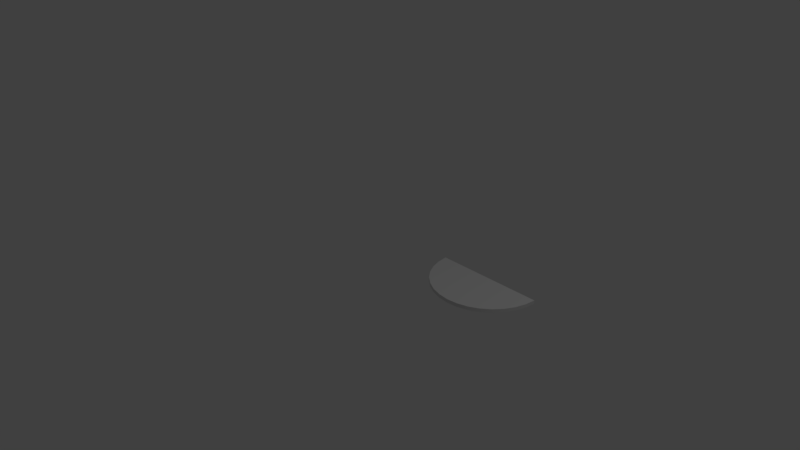 # Source: half_circle_workbench.blend  (saved by Blender 2.79.0; exported with 4.5.12 LTS)
import bpy
from mathutils import Matrix  # noqa: F401  (used for matrix-valued properties, if any)

bpy.ops.wm.read_factory_settings(use_empty=True)
scene = bpy.context.scene
scene.name = 'Scene'

# ---- collections
col_collection_1 = bpy.data.collections.new('Collection 1'); scene.collection.children.link(col_collection_1)

# ---- materials (node trees are filled in below, after node groups)
mat_material_003 = bpy.data.materials.new('Material.003')
mat_material_003.alpha_threshold = 0.0
mat_material_003.use_transparent_shadow = False
mat_material_003.roughness = 0.5

# ---- node groups
ng_auto_smooth = bpy.data.node_groups.new('Auto Smooth', 'GeometryNodeTree')
_s = ng_auto_smooth.interface.new_socket(name='Geometry', in_out='OUTPUT', socket_type='NodeSocketGeometry')
_s = ng_auto_smooth.interface.new_socket(name='Geometry', in_out='INPUT', socket_type='NodeSocketGeometry')
_s = ng_auto_smooth.interface.new_socket(name='Angle', in_out='INPUT', socket_type='NodeSocketFloat')
_s.subtype = 'ANGLE'
_s.min_value = 0.0
_s.max_value = 3.142
ng_auto_smooth.is_modifier = True
_N = ng_auto_smooth.nodes; _L = ng_auto_smooth.links
n0 = _N.new('NodeGroupOutput'); n0.name = 'Group Output'; n0.location = (480, -100)
n1 = _N.new('NodeGroupInput'); n1.name = 'Group Input'; n1.location = (-420, -300)
n2 = _N.new('NodeGroupInput'); n2.name = 'Group Input.001'; n2.location = (-60, -100)
n3 = _N.new('GeometryNodeSetShadeSmooth'); n3.name = 'Set Shade Smooth'; n3.location = (120, -100)
n3.domain = 'EDGE'
n4 = _N.new('GeometryNodeSetShadeSmooth'); n4.name = 'Set Shade Smooth.001'; n4.location = (300, -100)
n5 = _N.new('GeometryNodeInputMeshEdgeAngle'); n5.name = 'Edge Angle'; n5.location = (-420, -220)
n6 = _N.new('GeometryNodeInputEdgeSmooth'); n6.name = 'Is Edge Smooth'; n6.location = (-60, -160)
n7 = _N.new('GeometryNodeInputShadeSmooth'); n7.name = 'Is Face Smooth'; n7.location = (-240, -340)
n8 = _N.new('FunctionNodeBooleanMath'); n8.name = 'Boolean Math'; n8.location = (-60, -220)
n9 = _N.new('FunctionNodeCompare'); n9.name = 'Compare'; n9.location = (-240, -180)
n9.operation = 'LESS_EQUAL'
_L.new(n5.outputs[0], n9.inputs[0])
_L.new(n4.outputs[0], n0.inputs[0])
_L.new(n1.outputs[1], n9.inputs[1])
_L.new(n9.outputs[0], n8.inputs[0])
_L.new(n7.outputs[0], n8.inputs[1])
_L.new(n2.outputs[0], n3.inputs[0])
_L.new(n6.outputs[0], n3.inputs[1])
_L.new(n3.outputs[0], n4.inputs[0])
_L.new(n8.outputs[0], n3.inputs[2])
n0.is_active_output = True

# ---- material node trees

# ---- world
world_world = bpy.data.worlds.new('World'); scene.world = world_world
world_world.color = (0.05088, 0.05088, 0.05088)
world_world.use_sun_shadow = False
world_world.sun_shadow_jitter_overblur = 0.0
world_world.cycles.sampling_method = 'MANUAL'

# ---- cameras
cam_camera = bpy.data.cameras.new('Camera')
cam_camera.clip_end = 100.0
cam_camera.lens = 35.0
cam_camera.sensor_width = 32.0
cam_camera.sensor_height = 18.0
cam_camera.ortho_scale = 7.314
cam_camera.dof.focus_distance = 0.0
cam_camera.dof.aperture_fstop = 128.0

# ---- lights
light_lamp = bpy.data.lights.new('Lamp', 'POINT')
light_lamp.transmission_factor = 0.0
light_lamp.cutoff_distance = 30.0
light_lamp.energy = 100.0
light_lamp.shadow_buffer_clip_start = 1.001
light_lamp.shadow_soft_size = 0.1
light_lamp.shadow_maximum_resolution = 0.006
light_lamp.use_absolute_resolution = True

# ---- meshes
me_cylinder = bpy.data.meshes.new('Cylinder')
me_cylinder.from_pydata([(0.7724, 1.066, -0.9602), (0.7724, 1.066, 1.04), (0.7532, 0.8711, -0.9602), (0.7532, 0.8711, 1.04), (0.6963, 0.6835, -0.9602), (0.6963, 0.6835, 1.04), (0.6039, 0.5106, -0.9602), (0.6039, 0.5106, 1.04), (0.4795, 0.3591, -0.9602), (0.4795, 0.3591, 1.04), (0.328, 0.2347, -0.9602), (0.328, 0.2347, 1.04), (0.1551, 0.1423, -0.9602), (0.1551, 0.1423, 1.04), (-0.03253, 0.08539, -0.9602), (-0.03253, 0.08539, 1.04), (-0.2276, 0.06617, -0.9602), (-0.2276, 0.06617, 1.04), (-0.4227, 0.08539, -0.9602), (-0.4227, 0.08539, 1.04), (-0.6103, 0.1423, -0.9602), (-0.6103, 0.1423, 1.04), (-0.7832, 0.2347, -0.9602), (-0.7832, 0.2347, 1.04), (-0.9347, 0.3591, -0.9602), (-0.9347, 0.3591, 1.04), (-1.059, 0.5106, -0.9602), (-1.059, 0.5106, 1.04), (-1.151, 0.6835, -0.9602), (-1.151, 0.6835, 1.04), (-1.208, 0.8711, -0.9602), (-1.208, 0.8711, 1.04), (-1.228, 1.066, -0.9602), (-1.228, 1.066, 1.04)], [], [(2, 3, 5, 4), (4, 5, 7, 6), (6, 7, 9, 8), (8, 9, 11, 10), (10, 11, 13, 12), (12, 13, 15, 14), (14, 15, 17, 16), (16, 17, 19, 18), (18, 19, 21, 20), (20, 21, 23, 22), (22, 23, 25, 24), (24, 25, 27, 26), (26, 27, 29, 28), (28, 29, 31, 30), (30, 31, 33, 32), (33, 1, 0, 32), (0, 1, 3, 2), (3, 1, 33, 31, 29, 27, 25, 23, 21, 19, 17, 15, 13, 11, 9, 7, 5), (0, 2, 4, 6, 8, 10, 12, 14, 16, 18, 20, 22, 24, 26, 28, 30, 32)])
me_cylinder.polygons.foreach_set('use_smooth', [True] * 19)
me_cylinder.materials.append(mat_material_003)
me_cylinder.materials.append(None)
me_cylinder.use_remesh_preserve_volume = False
me_cylinder.use_remesh_preserve_attributes = False
me_cylinder.use_mirror_vertex_groups = False
me_cylinder.update()

# ---- objects
ob_cylinder = bpy.data.objects.new('Cylinder', me_cylinder)
ob_lamp = bpy.data.objects.new('Lamp', light_lamp)
ob_camera = bpy.data.objects.new('Camera', cam_camera)

# ---- transforms, parenting, visibility, modifiers, constraints
ob_cylinder.location = (1.259, 0.2761, -0.3618)
ob_cylinder.scale = (0.766, 0.766, 0.025)
ob_cylinder.color = (1.0, 0.671, 0.1804, 1.0)
ob_cylinder.display_type = 'SOLID'
ob_cylinder.lineart.crease_threshold = 0.0
_m = ob_cylinder.modifiers.new('Auto Smooth', 'NODES')
_m.node_group = ng_auto_smooth
_gi = [s.identifier for s in ng_auto_smooth.interface.items_tree if s.item_type == 'SOCKET' and s.in_out == 'INPUT']
_m[_gi[1]] = 0.5236  # Angle
ob_lamp.location = (4.076, 1.005, 5.904)
ob_lamp.rotation_euler = (0.6503, 0.05522, 1.866)
ob_lamp.lock_rotations_4d = False
ob_lamp.empty_display_type = 'ARROWS'
ob_lamp.color = (0.0, 0.0, 0.0, 0.0)
ob_lamp.lineart.crease_threshold = 0.0
ob_camera.location = (7.481, -6.508, 5.344)
ob_camera.rotation_euler = (1.109, 0.0, 0.8149)
ob_camera.lock_rotations_4d = False
ob_camera.empty_display_type = 'ARROWS'
ob_camera.color = (0.0, 0.0, 0.0, 0.0)
ob_camera.display_type = 'WIRE'
ob_camera.lineart.crease_threshold = 0.0

# ---- collection membership
col_collection_1.objects.link(ob_cylinder)
col_collection_1.objects.link(ob_lamp)
col_collection_1.objects.link(ob_camera)

# ---- scene / render settings (as saved in the file)
scene.camera = ob_camera
scene.frame_start = 1; scene.frame_end = 250; scene.frame_set(1)
scene.render.engine = 'BLENDER_EEVEE_NEXT'
scene.render.resolution_percentage = 50
scene.render.dither_intensity = 0.0
scene.cycles.use_denoising = False
scene.cycles.samples = 128
scene.cycles.sampling_pattern = 'TABULATED_SOBOL'
scene.cycles.use_adaptive_sampling = False
scene.cycles.use_light_tree = False
scene.cycles.blur_glossy = 0.0
scene.cycles.sample_clamp_indirect = 0.0
scene.view_settings.view_transform = 'Standard'
bpy.context.view_layer.update()
